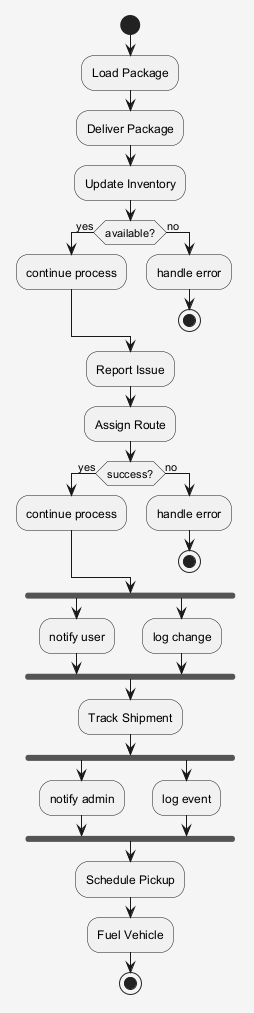

The diagram above was rendered by PlantUML. Its source (embedded in the PNG):
@startuml
skinparam shadowing false
skinparam backgroundColor #F5F5F5
start
:Load Package;
:Deliver Package;
:Update Inventory;
if (available?) then (yes)
:continue process;
else (no)
:handle error;
stop
endif
:Report Issue;
:Assign Route;
if (success?) then (yes)
:continue process;
else (no)
:handle error;
stop
endif
fork
:notify user;
fork again
:log change;
end fork
:Track Shipment;
fork
:notify admin;
fork again
:log event;
end fork
:Schedule Pickup;
:Fuel Vehicle;
stop
@enduml